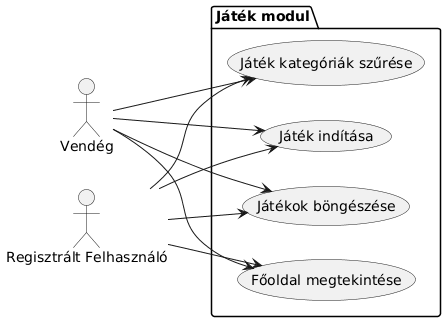

The diagram above was rendered by PlantUML. Its source (embedded in the PNG):
@startuml
left to right direction

actor "Vendég" as guest
actor "Regisztrált Felhasználó" as user

package "Játék modul" {
  usecase "Főoldal megtekintése" as UC1
  usecase "Játékok böngészése" as UC2
  usecase "Játék indítása" as UC3
  usecase "Játék kategóriák szűrése" as UC4
}

guest --> UC1
guest --> UC2
guest --> UC3
guest --> UC4

user --> UC1
user --> UC2
user --> UC3
user --> UC4
@enduml